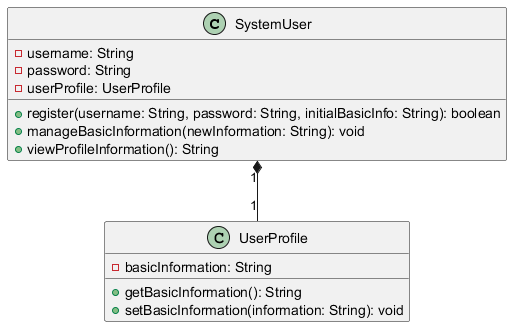

The diagram above was rendered by PlantUML. Its source (embedded in the PNG):
@startuml
class SystemUser {
  - username: String
  - password: String
  - userProfile: UserProfile
  + register(username: String, password: String, initialBasicInfo: String): boolean
  + manageBasicInformation(newInformation: String): void
  + viewProfileInformation(): String
}

class UserProfile {
  - basicInformation: String
  + getBasicInformation(): String
  + setBasicInformation(information: String): void
}

SystemUser "1" *-- "1" UserProfile
@enduml